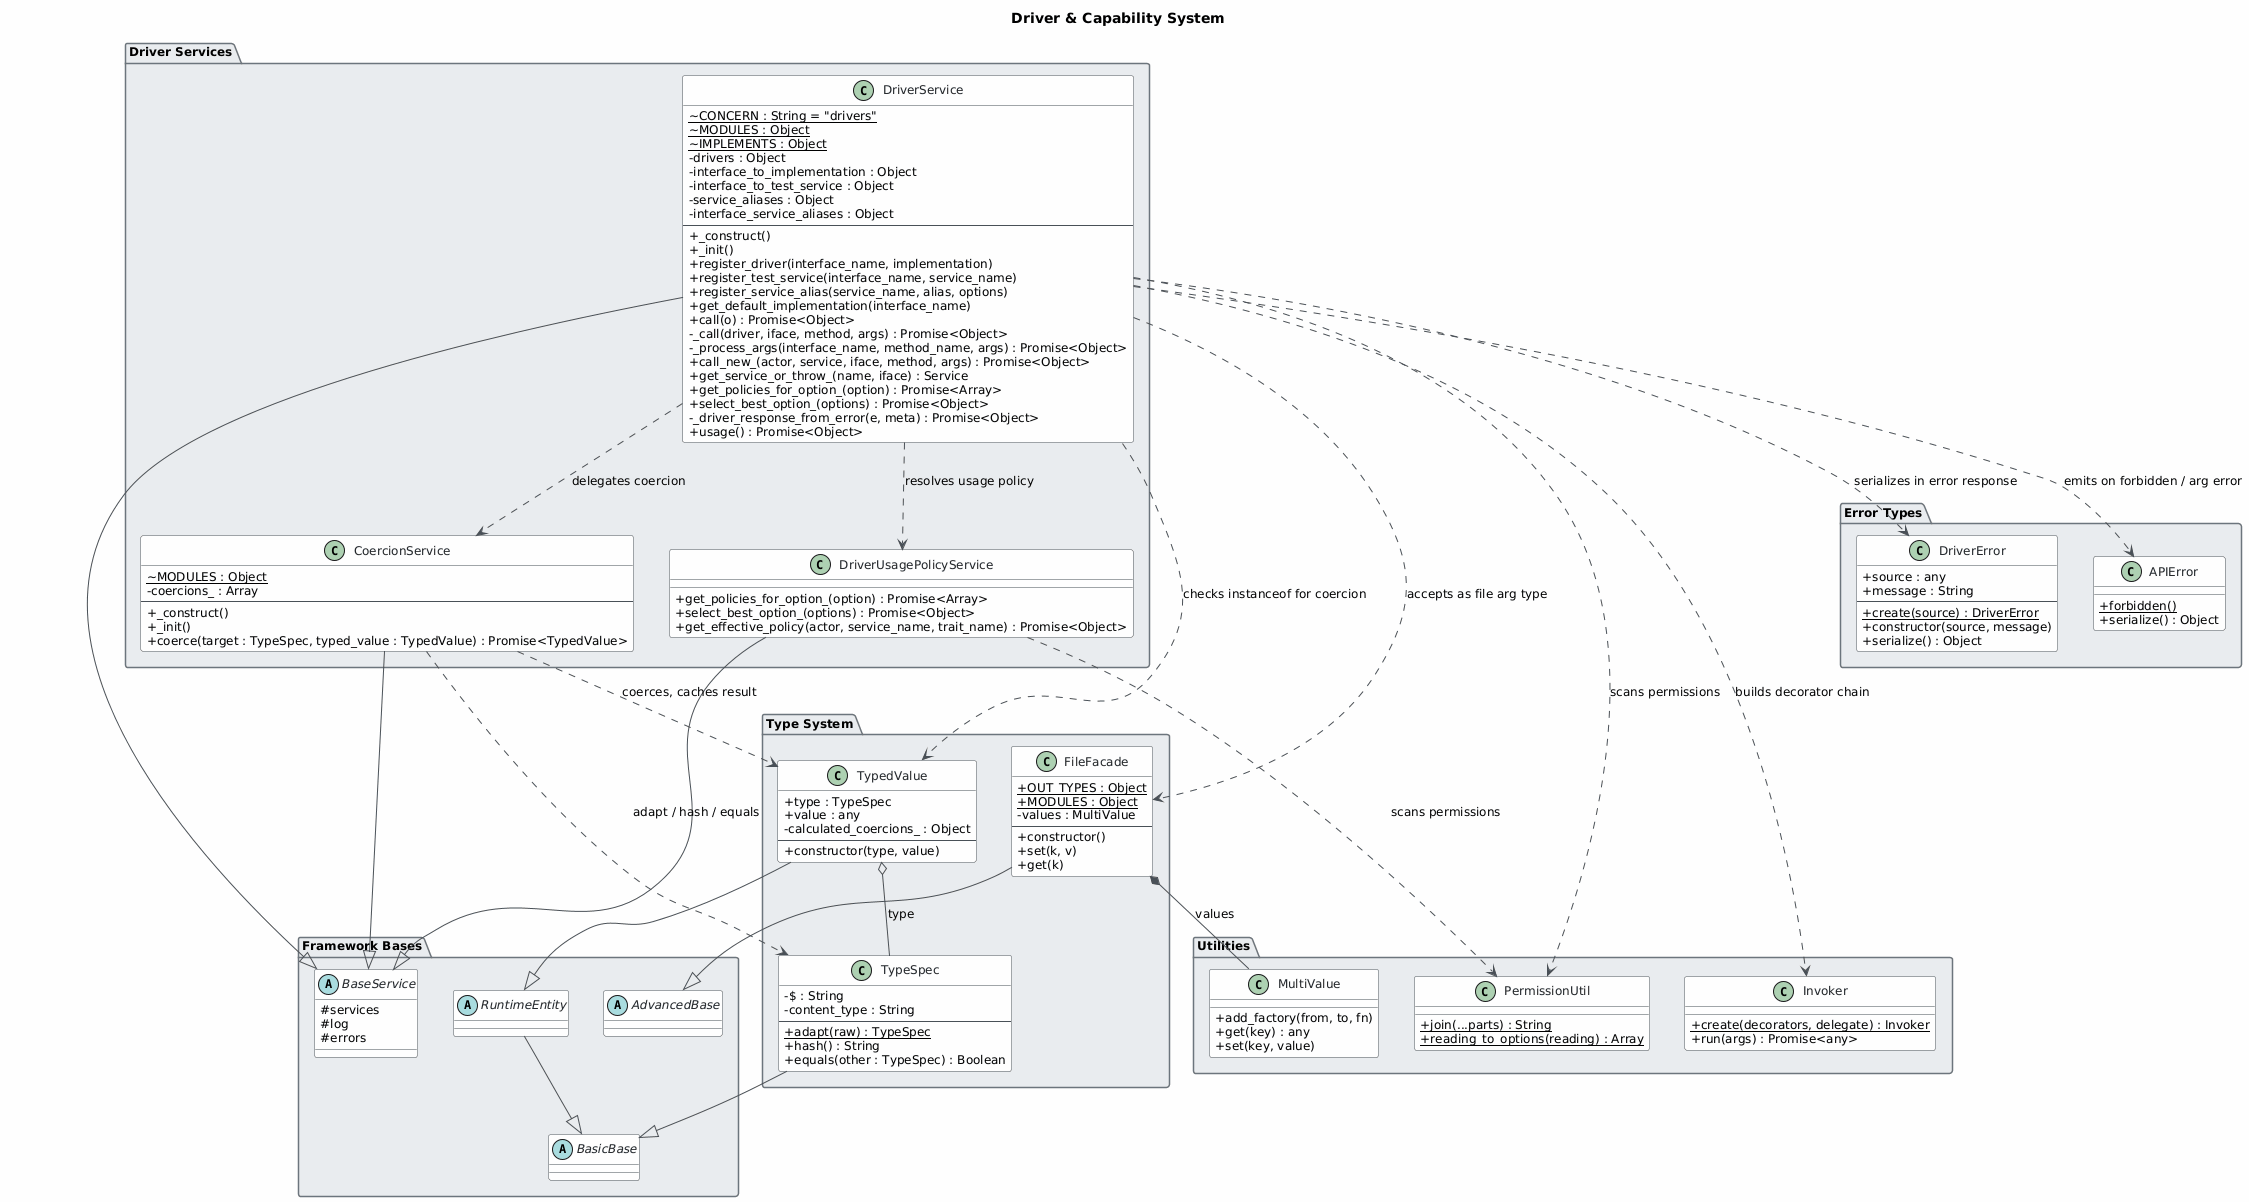

The diagram above was rendered by PlantUML. Its source (embedded in the PNG):
@startuml
skinparam classAttributeIconSize 0
skinparam shadowing false
skinparam defaultFontName "Segoe UI"
skinparam defaultFontSize 12
skinparam backgroundColor #FEFEFE
skinparam class {
    BackgroundColor #F8F9FA
    BorderColor #495057
    ArrowColor #495057
    FontColor #212529
}
skinparam package {
    BackgroundColor #E9ECEF
    BorderColor #6C757D
}

title Driver & Capability System

' ─────────────────────────────────────────
' Framework bases (external to driver pkg)
' ─────────────────────────────────────────
package "Framework Bases" {
    abstract class BaseService {
        #services
        #log
        #errors
    }

    abstract class AdvancedBase

    abstract class BasicBase

    abstract class RuntimeEntity
}

' ─────────────────────────────────────────
' Core Driver Services
' ─────────────────────────────────────────
package "Driver Services" {

    class DriverService {
        ~{static} CONCERN : String = "drivers"
        ~{static} MODULES : Object
        ~{static} IMPLEMENTS : Object
        -drivers : Object
        -interface_to_implementation : Object
        -interface_to_test_service : Object
        -service_aliases : Object
        -interface_service_aliases : Object
        --
        +_construct()
        +_init()
        +register_driver(interface_name, implementation)
        +register_test_service(interface_name, service_name)
        +register_service_alias(service_name, alias, options)
        +get_default_implementation(interface_name)
        +call(o) : Promise<Object>
        -_call(driver, iface, method, args) : Promise<Object>
        -_process_args(interface_name, method_name, args) : Promise<Object>
        +call_new_(actor, service, iface, method, args) : Promise<Object>
        +get_service_or_throw_(name, iface) : Service
        +get_policies_for_option_(option) : Promise<Array>
        +select_best_option_(options) : Promise<Object>
        -_driver_response_from_error(e, meta) : Promise<Object>
        +usage() : Promise<Object>
    }

    class DriverUsagePolicyService {
        +get_policies_for_option_(option) : Promise<Array>
        +select_best_option_(options) : Promise<Object>
        +get_effective_policy(actor, service_name, trait_name) : Promise<Object>
    }

    class CoercionService {
        ~{static} MODULES : Object
        -coercions_ : Array
        --
        +_construct()
        +_init()
        +coerce(target : TypeSpec, typed_value : TypedValue) : Promise<TypedValue>
    }
}

' ─────────────────────────────────────────
' Type System (Meta)
' ─────────────────────────────────────────
package "Type System" {

    class TypeSpec {
        -$ : String
        -content_type : String
        --
        +{static} adapt(raw) : TypeSpec
        +hash() : String
        +equals(other : TypeSpec) : Boolean
    }

    class TypedValue {
        +type : TypeSpec
        +value : any
        -calculated_coercions_ : Object
        --
        +constructor(type, value)
    }

    class FileFacade {
        +{static} OUT_TYPES : Object
        +{static} MODULES : Object
        -values : MultiValue
        --
        +constructor()
        +set(k, v)
        +get(k)
    }
}

' ─────────────────────────────────────────
' Error Types
' ─────────────────────────────────────────
package "Error Types" {

    class DriverError {
        +source : any
        +message : String
        --
        +{static} create(source) : DriverError
        +constructor(source, message)
        +serialize() : Object
    }

    class APIError {
        +{static} forbidden()
        +serialize() : Object
    }
}

' ─────────────────────────────────────────
' Utility / Infrastructure
' ─────────────────────────────────────────
package "Utilities" {

    class Invoker {
        +{static} create(decorators, delegate) : Invoker
        +run(args) : Promise<any>
    }

    class PermissionUtil {
        +{static} join(...parts) : String
        +{static} reading_to_options(reading) : Array
    }

    class MultiValue {
        +add_factory(from, to, fn)
        +get(key) : any
        +set(key, value)
    }
}

' ─────────────────────────────────────────
' Inheritance
' ─────────────────────────────────────────
DriverService          --|> BaseService
DriverUsagePolicyService --|> BaseService
CoercionService        --|> BaseService

TypeSpec               --|> BasicBase
TypedValue             --|> RuntimeEntity
RuntimeEntity          --|> BasicBase

FileFacade             --|> AdvancedBase

' ─────────────────────────────────────────
' Dependencies & Associations
' ─────────────────────────────────────────

' DriverService core dependencies
DriverService          ..> CoercionService        : delegates coercion
DriverService          ..> DriverUsagePolicyService : resolves usage policy
DriverService          ..> Invoker                : builds decorator chain
DriverService          ..> PermissionUtil         : scans permissions
DriverService          ..> DriverError            : serializes in error response
DriverService          ..> APIError               : emits on forbidden / arg error
DriverService          ..> TypedValue             : checks instanceof for coercion
DriverService          ..> FileFacade             : accepts as file arg type

' DriverUsagePolicyService
DriverUsagePolicyService ..> PermissionUtil       : scans permissions

' CoercionService
CoercionService        ..> TypeSpec               : adapt / hash / equals
CoercionService        ..> TypedValue             : coerces, caches result

' TypedValue holds a TypeSpec
TypedValue             o-- TypeSpec               : type

' FileFacade uses MultiValue for lazy resolution
FileFacade             *-- MultiValue             : values
@enduml